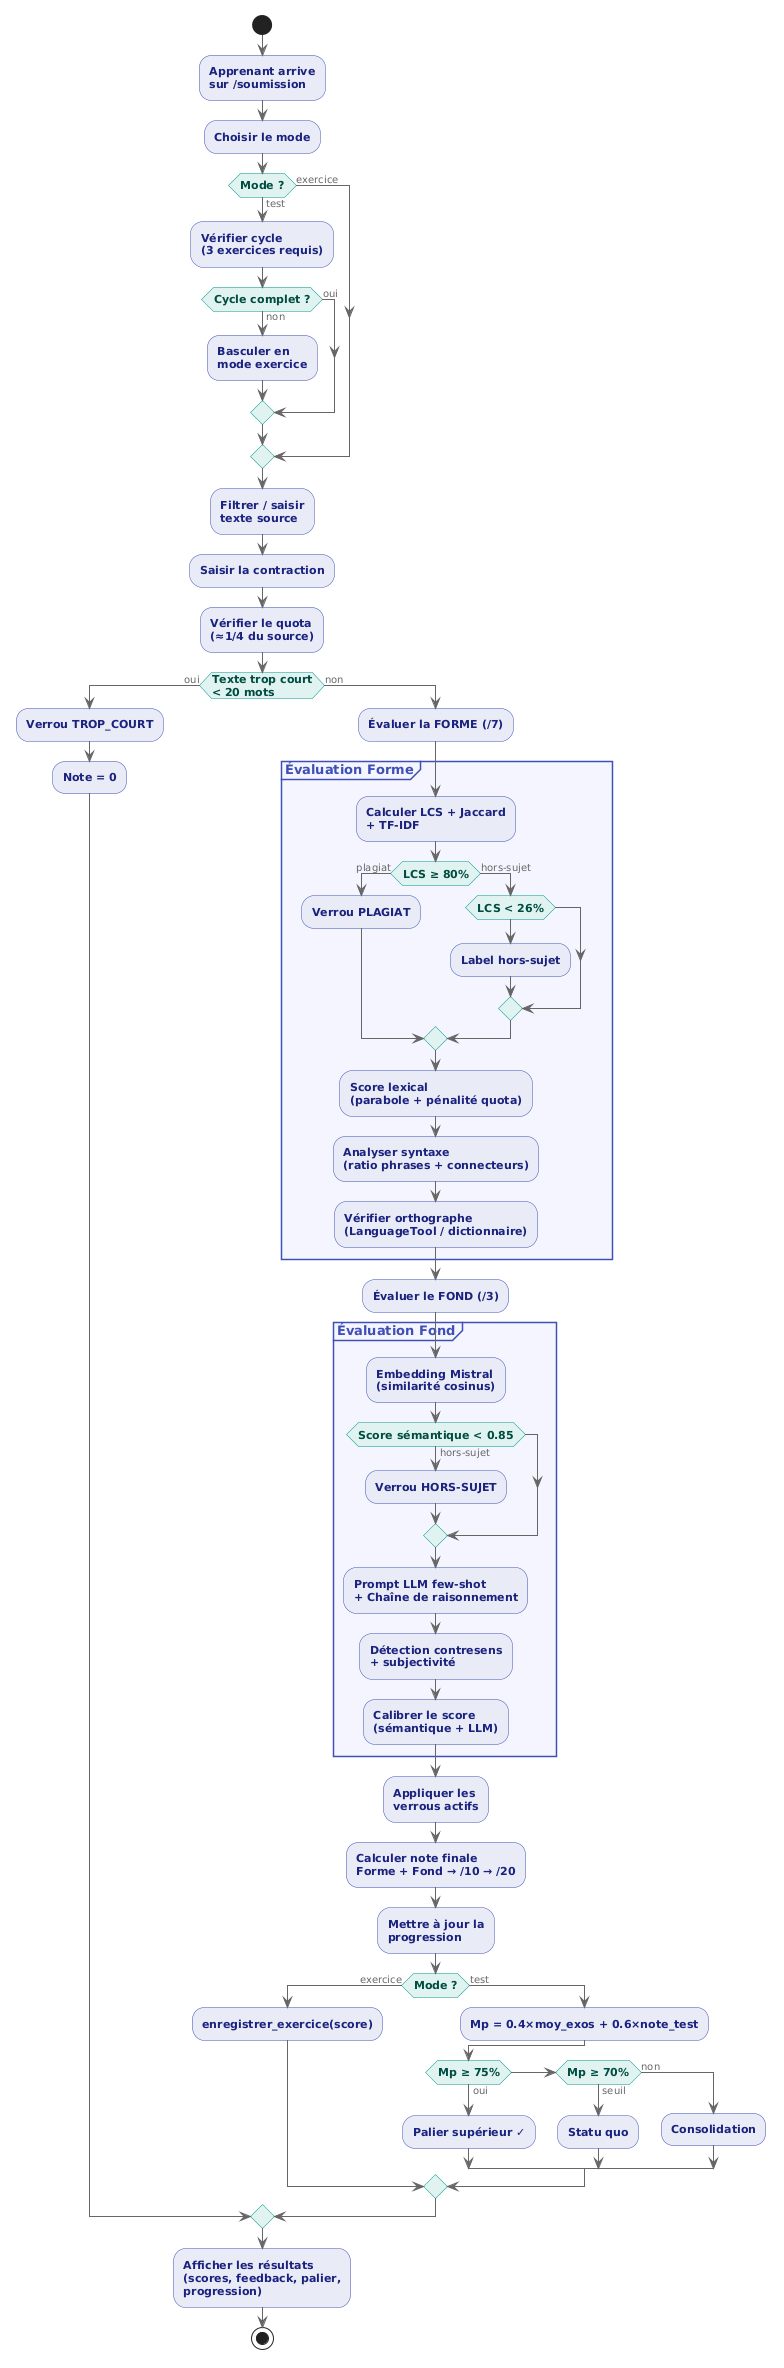

The diagram above was rendered by PlantUML. Its source (embedded in the PNG):
@startuml
skinparam backgroundColor white
skinparam defaultTextColor #333333

skinparam activity {
  BorderColor #3F51B5
  BackgroundColor #E8EAF6
  FontColor #1A237E
  FontSize 11
  FontStyle bold
}

skinparam activityDiamond {
  BorderColor #009688
  BackgroundColor #E0F2F1
  FontColor #004D40
  FontSize 11
  FontStyle bold
}

skinparam arrow {
  Color #666666
  FontColor #666666
  FontSize 10
}

skinparam partition {
  BorderColor #3F51B5
  BackgroundColor #F5F5FF
  FontColor #3F51B5
  FontSize 13
  FontStyle bold
}

start
:Apprenant arrive\nsur /soumission;

:Choisir le mode;
if (Mode ?) then (exercice)
else (test)
  :Vérifier cycle\n(3 exercices requis);
  if (Cycle complet ?) then (oui)
  else (non)
    :Basculer en\nmode exercice;
  endif
endif

:Filtrer / saisir\ntexte source;
:Saisir la contraction;

:Vérifier le quota\n(≈1/4 du source);

if (Texte trop court\n< 20 mots) then (oui)
  :Verrou TROP_COURT;
  :Note = 0;
else (non)

  :Évaluer la FORME (/7);

  partition "Évaluation Forme" {
    :Calculer LCS + Jaccard\n+ TF-IDF;
    if (LCS ≥ 80%) then (plagiat)
      :Verrou PLAGIAT;
    else (hors-sujet)
      if (LCS < 26%) then
        :Label hors-sujet;
      endif
    endif
    :Score lexical\n(parabole + pénalité quota);
    :Analyser syntaxe\n(ratio phrases + connecteurs);
    :Vérifier orthographe\n(LanguageTool / dictionnaire);
  }

  :Évaluer le FOND (/3);

  partition "Évaluation Fond" {
    :Embedding Mistral\n(similarité cosinus);
    if (Score sémantique < 0.85) then (hors-sujet)
      :Verrou HORS-SUJET;
    endif
    :Prompt LLM few-shot\n+ Chaîne de raisonnement;
    :Détection contresens\n+ subjectivité;
    :Calibrer le score\n(sémantique + LLM);
  }

  :Appliquer les\nverrous actifs;
  :Calculer note finale\nForme + Fond → /10 → /20;

  :Mettre à jour la\nprogression;
  if (Mode ?) then (exercice)
    :enregistrer_exercice(score);
  else (test)
    :Mp = 0.4×moy_exos + 0.6×note_test;
    if (Mp ≥ 75%) then (oui)
      :Palier supérieur ✓;
    elseif (Mp ≥ 70%) then (seuil)
      :Statu quo;
    else (non)
      :Consolidation;
    endif
  endif

endif

:Afficher les résultats\n(scores, feedback, palier,\nprogression);

stop
@enduml